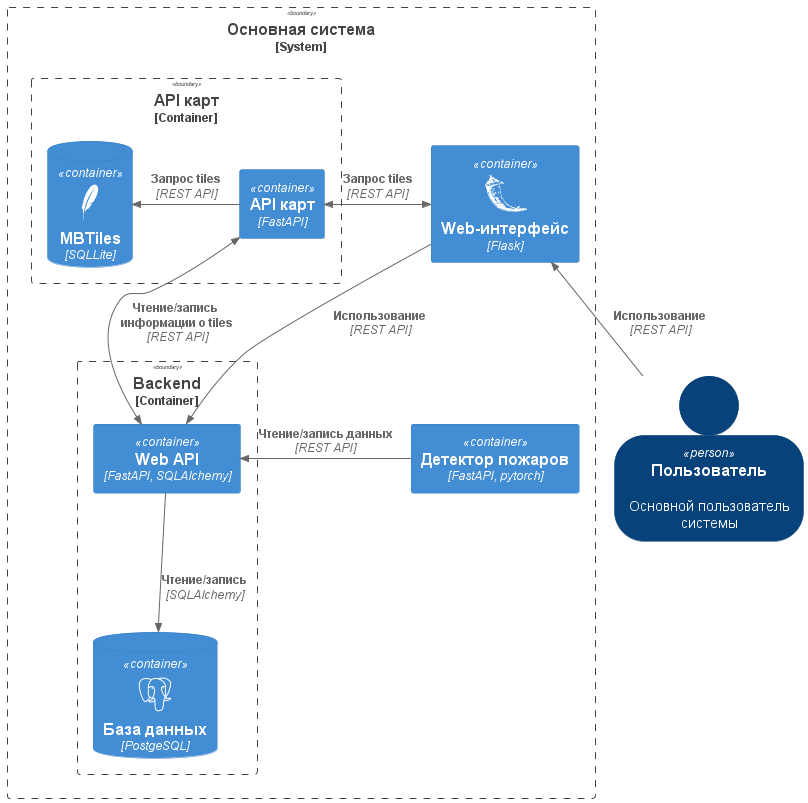

The diagram above was rendered by PlantUML. Its source (embedded in the PNG):
@startuml C4_Elements
!include <C4/C4_Container>
!include <C4/C4_Component>
!define DEVICONS https://raw.githubusercontent.com/tupadr3/plantuml-icon-font-sprites/master/devicons
!define DEVICONS2 https://raw.githubusercontent.com/tupadr3/plantuml-icon-font-sprites/master/devicons2
'!define SPRITESURL https://raw.githubusercontent.com/plantuml-stdlib/gilbarbara-plantuml-sprites/v1.0/sprites
'!include SPRITESURL/flask.puml
!include DEVICONS2/flask_original.puml
!include DEVICONS/postgresql.puml
!include DEVICONS/sqllite.puml



AddElementTag("storage", $shape=RoundedBoxShape(), $bgColor="lightSkyBlue", $fontColor="white")
AddElementTag("package", $shape=dBoxShape(), $bgColor="lightSkyBlue", $fontColor="white")

SHOW_PERSON_OUTLINE()
Person(operator, "Пользователь", "Основной пользователь системы")

System_Boundary(main, "Основная система") {
    Container(web_client, "Web-интерфейс", $techn="Flask", $sprite="flask_original")

    Container_Boundary(api_server, "Backend") {
        Container(fast_api_server, "Web API", $techn="FastAPI, SQLAlchemy")
        ContainerDb(db, "База данных", $techn="PostgeSQL", $sprite="postgresql")
    }
    Container_Boundary(map_api_container , "API карт") {
        Container(map_api, "API карт", $techn="FastAPI")
        ContainerDb(db_sqllite, "MBTiles", $techn="SQLLite", $sprite="sqllite")
    }
    Container(fire_detector, "Детектор пожаров", $techn="FastAPI, pytorch")
}


Rel_D(web_client, fast_api_server, "Использование", $techn="REST API")
Rel_D(fast_api_server, db, "Чтение/запись", $techn="SQLAlchemy")
Rel_R(fire_detector, fast_api_server, "Чтение/запись данных", $techn="REST API")
Rel_U(operator, web_client, "Использование", $techn="REST API")
Rel_L(map_api, db_sqllite, "Запрос tiles", $techn="REST API")
BiRel_D(map_api, fast_api_server, "Чтение/запись информации о tiles", $techn="REST API")
BiRel_R(web_client, map_api, "Запрос tiles", $techn="REST API")

@enduml